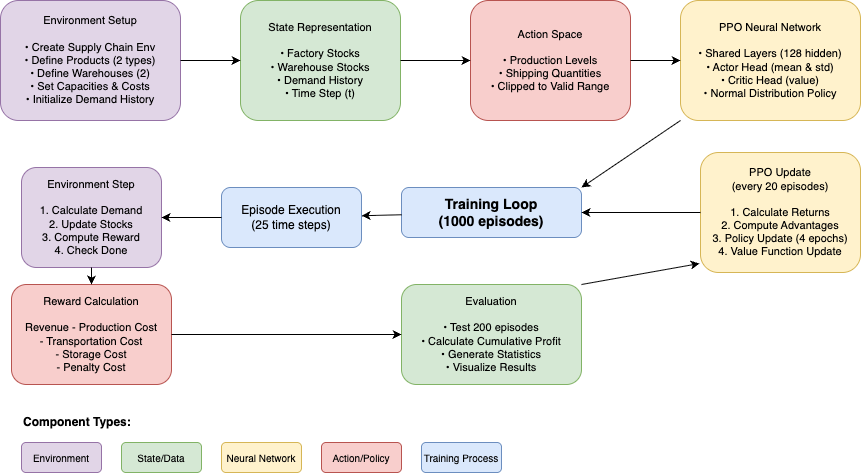

The diagram above was exported from draw.io. Its source (the exported page's mxGraphModel, read from the mxfile embedded in the PNG):
<mxGraphModel dx="1018" dy="689" grid="0" gridSize="10" guides="1" tooltips="1" connect="1" arrows="1" fold="1" page="1" pageScale="1" pageWidth="1169" pageHeight="827" math="0" shadow="0">
  <root>
    <mxCell id="0" />
    <mxCell id="1" parent="0" />
    <mxCell id="env_setup" value="Environment Setup&#10;&#10;• Create Supply Chain Env&#10;• Define Products (2 types)&#10;• Define Warehouses (2)&#10;• Set Capacities &amp; Costs&#10;• Initialize Demand History" style="rounded=1;whiteSpace=wrap;html=1;fillColor=#e1d5e7;strokeColor=#9673a6;fontSize=11;" parent="1" vertex="1">
      <mxGeometry x="80" y="100" width="180" height="120" as="geometry" />
    </mxCell>
    <mxCell id="state_rep" value="State Representation&#10;&#10;• Factory Stocks&#10;• Warehouse Stocks&#10;• Demand History&#10;• Time Step (t)" style="rounded=1;whiteSpace=wrap;html=1;fillColor=#d5e8d4;strokeColor=#82b366;fontSize=11;" parent="1" vertex="1">
      <mxGeometry x="320" y="100" width="160" height="120" as="geometry" />
    </mxCell>
    <mxCell id="ppo_network" value="PPO Neural Network&#10;&#10;• Shared Layers (128 hidden)&#10;• Actor Head (mean &amp; std)&#10;• Critic Head (value)&#10;• Normal Distribution Policy" style="rounded=1;whiteSpace=wrap;html=1;fillColor=#fff2cc;strokeColor=#d6b656;fontSize=11;" parent="1" vertex="1">
      <mxGeometry x="760" y="100" width="180" height="120" as="geometry" />
    </mxCell>
    <mxCell id="action_space" value="Action Space&#10;&#10;• Production Levels&#10;• Shipping Quantities&#10;• Clipped to Valid Range" style="rounded=1;whiteSpace=wrap;html=1;fillColor=#f8cecc;strokeColor=#b85450;fontSize=11;" parent="1" vertex="1">
      <mxGeometry x="550" y="100" width="160" height="120" as="geometry" />
    </mxCell>
    <mxCell id="training_loop" value="Training Loop&#10;(1000 episodes)" style="rounded=1;whiteSpace=wrap;html=1;fillColor=#dae8fc;strokeColor=#6c8ebf;fontSize=14;fontStyle=1;" parent="1" vertex="1">
      <mxGeometry x="481" y="287" width="180" height="50" as="geometry" />
    </mxCell>
    <mxCell id="episode_exec" value="Episode Execution&#10;(25 time steps)" style="rounded=1;whiteSpace=wrap;html=1;fillColor=#dae8fc;strokeColor=#6c8ebf;fontSize=12;" parent="1" vertex="1">
      <mxGeometry x="301" y="287" width="140" height="60" as="geometry" />
    </mxCell>
    <mxCell id="step_process" value="Environment Step&#10;&#10;1. Calculate Demand&#10;2. Update Stocks&#10;3. Compute Reward&#10;4. Check Done" style="rounded=1;whiteSpace=wrap;html=1;fillColor=#e1d5e7;strokeColor=#9673a6;fontSize=11;" parent="1" vertex="1">
      <mxGeometry x="101" y="267" width="140" height="100" as="geometry" />
    </mxCell>
    <mxCell id="ppo_update" value="PPO Update&#10;(every 20 episodes)&#10;&#10;1. Calculate Returns&#10;2. Compute Advantages&#10;3. Policy Update (4 epochs)&#10;4. Value Function Update" style="rounded=1;whiteSpace=wrap;html=1;fillColor=#fff2cc;strokeColor=#d6b656;fontSize=11;" parent="1" vertex="1">
      <mxGeometry x="780" y="252" width="160" height="120" as="geometry" />
    </mxCell>
    <mxCell id="reward_calc" value="Reward Calculation&#10;&#10;Revenue - Production Cost&#10;- Transportation Cost&#10;- Storage Cost&#10;- Penalty Cost" style="rounded=1;whiteSpace=wrap;html=1;fillColor=#f8cecc;strokeColor=#b85450;fontSize=11;" parent="1" vertex="1">
      <mxGeometry x="91" y="384" width="160" height="100" as="geometry" />
    </mxCell>
    <mxCell id="evaluation" value="Evaluation&#10;&#10;• Test 200 episodes&#10;• Calculate Cumulative Profit&#10;• Generate Statistics&#10;• Visualize Results" style="rounded=1;whiteSpace=wrap;html=1;fillColor=#d5e8d4;strokeColor=#82b366;fontSize=11;" parent="1" vertex="1">
      <mxGeometry x="481" y="384" width="180" height="100" as="geometry" />
    </mxCell>
    <mxCell id="arrow1" value="" style="endArrow=classic;html=1;rounded=0;" parent="1" source="env_setup" target="state_rep" edge="1">
      <mxGeometry width="50" height="50" relative="1" as="geometry">
        <mxPoint x="400" y="400" as="sourcePoint" />
        <mxPoint x="450" y="350" as="targetPoint" />
      </mxGeometry>
    </mxCell>
    <mxCell id="arrow4" value="" style="endArrow=classic;html=1;rounded=0;" parent="1" source="training_loop" target="episode_exec" edge="1">
      <mxGeometry width="50" height="50" relative="1" as="geometry">
        <mxPoint x="481" y="407" as="sourcePoint" />
        <mxPoint x="531" y="357" as="targetPoint" />
      </mxGeometry>
    </mxCell>
    <mxCell id="arrow5" value="" style="endArrow=classic;html=1;rounded=0;" parent="1" source="episode_exec" target="step_process" edge="1">
      <mxGeometry width="50" height="50" relative="1" as="geometry">
        <mxPoint x="481" y="407" as="sourcePoint" />
        <mxPoint x="531" y="357" as="targetPoint" />
      </mxGeometry>
    </mxCell>
    <mxCell id="arrow6" value="" style="endArrow=classic;html=1;rounded=0;" parent="1" source="step_process" target="reward_calc" edge="1">
      <mxGeometry width="50" height="50" relative="1" as="geometry">
        <mxPoint x="481" y="407" as="sourcePoint" />
        <mxPoint x="531" y="357" as="targetPoint" />
      </mxGeometry>
    </mxCell>
    <mxCell id="legend_title" value="Component Types:" style="text;html=1;strokeColor=none;fillColor=none;align=left;verticalAlign=middle;whiteSpace=wrap;rounded=0;fontSize=12;fontStyle=1;" parent="1" vertex="1">
      <mxGeometry x="101" y="512" width="120" height="20" as="geometry" />
    </mxCell>
    <mxCell id="legend1" value="Environment" style="rounded=1;whiteSpace=wrap;html=1;fillColor=#e1d5e7;strokeColor=#9673a6;fontSize=10;" parent="1" vertex="1">
      <mxGeometry x="101" y="542" width="80" height="30" as="geometry" />
    </mxCell>
    <mxCell id="legend2" value="State/Data" style="rounded=1;whiteSpace=wrap;html=1;fillColor=#d5e8d4;strokeColor=#82b366;fontSize=10;" parent="1" vertex="1">
      <mxGeometry x="201" y="542" width="80" height="30" as="geometry" />
    </mxCell>
    <mxCell id="legend3" value="Neural Network" style="rounded=1;whiteSpace=wrap;html=1;fillColor=#fff2cc;strokeColor=#d6b656;fontSize=10;" parent="1" vertex="1">
      <mxGeometry x="301" y="542" width="80" height="30" as="geometry" />
    </mxCell>
    <mxCell id="legend4" value="Action/Policy" style="rounded=1;whiteSpace=wrap;html=1;fillColor=#f8cecc;strokeColor=#b85450;fontSize=10;" parent="1" vertex="1">
      <mxGeometry x="401" y="542" width="80" height="30" as="geometry" />
    </mxCell>
    <mxCell id="legend5" value="Training Process" style="rounded=1;whiteSpace=wrap;html=1;fillColor=#dae8fc;strokeColor=#6c8ebf;fontSize=10;" parent="1" vertex="1">
      <mxGeometry x="501" y="542" width="80" height="30" as="geometry" />
    </mxCell>
    <mxCell id="kt16a0yMsVAHyoOlxwiq-1" value="" style="endArrow=classic;html=1;rounded=0;exitX=1;exitY=0.5;exitDx=0;exitDy=0;" edge="1" parent="1" source="reward_calc" target="evaluation">
      <mxGeometry width="50" height="50" relative="1" as="geometry">
        <mxPoint x="531" y="457" as="sourcePoint" />
        <mxPoint x="581" y="407" as="targetPoint" />
      </mxGeometry>
    </mxCell>
    <mxCell id="kt16a0yMsVAHyoOlxwiq-4" value="" style="endArrow=classic;html=1;rounded=0;exitX=1;exitY=0;exitDx=0;exitDy=0;entryX=-0.006;entryY=0.925;entryDx=0;entryDy=0;entryPerimeter=0;" edge="1" parent="1" source="evaluation" target="ppo_update">
      <mxGeometry width="50" height="50" relative="1" as="geometry">
        <mxPoint x="450" y="390" as="sourcePoint" />
        <mxPoint x="500" y="340" as="targetPoint" />
      </mxGeometry>
    </mxCell>
    <mxCell id="kt16a0yMsVAHyoOlxwiq-5" value="" style="endArrow=classic;html=1;rounded=0;exitX=1;exitY=0.5;exitDx=0;exitDy=0;entryX=0;entryY=0.5;entryDx=0;entryDy=0;" edge="1" parent="1" source="state_rep" target="action_space">
      <mxGeometry width="50" height="50" relative="1" as="geometry">
        <mxPoint x="450" y="390" as="sourcePoint" />
        <mxPoint x="500" y="340" as="targetPoint" />
      </mxGeometry>
    </mxCell>
    <mxCell id="kt16a0yMsVAHyoOlxwiq-6" value="" style="endArrow=classic;html=1;rounded=0;exitX=1;exitY=0.5;exitDx=0;exitDy=0;entryX=0;entryY=0.5;entryDx=0;entryDy=0;" edge="1" parent="1" source="action_space" target="ppo_network">
      <mxGeometry width="50" height="50" relative="1" as="geometry">
        <mxPoint x="450" y="390" as="sourcePoint" />
        <mxPoint x="500" y="340" as="targetPoint" />
      </mxGeometry>
    </mxCell>
    <mxCell id="kt16a0yMsVAHyoOlxwiq-7" value="" style="endArrow=classic;html=1;rounded=0;exitX=0;exitY=0.5;exitDx=0;exitDy=0;entryX=1;entryY=0.5;entryDx=0;entryDy=0;" edge="1" parent="1" source="ppo_update" target="training_loop">
      <mxGeometry width="50" height="50" relative="1" as="geometry">
        <mxPoint x="740" y="317" as="sourcePoint" />
        <mxPoint x="790" y="267" as="targetPoint" />
      </mxGeometry>
    </mxCell>
    <mxCell id="kt16a0yMsVAHyoOlxwiq-8" value="" style="endArrow=classic;html=1;rounded=0;exitX=0;exitY=1;exitDx=0;exitDy=0;entryX=1;entryY=0;entryDx=0;entryDy=0;" edge="1" parent="1" source="ppo_network" target="training_loop">
      <mxGeometry width="50" height="50" relative="1" as="geometry">
        <mxPoint x="450" y="470" as="sourcePoint" />
        <mxPoint x="500" y="420" as="targetPoint" />
      </mxGeometry>
    </mxCell>
  </root>
</mxGraphModel>